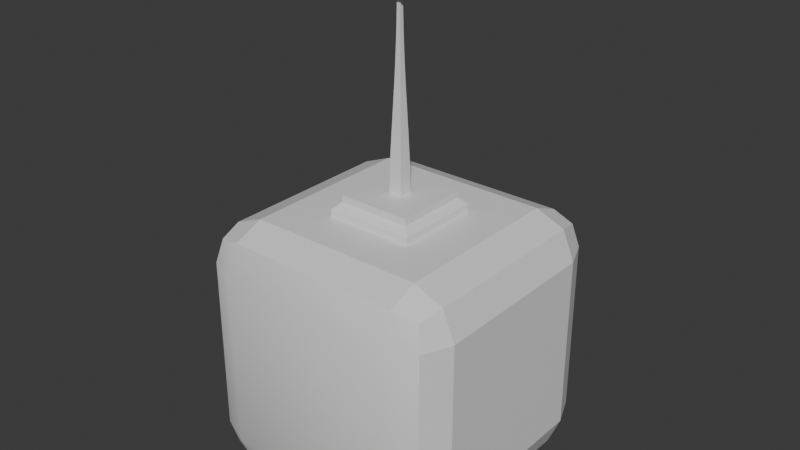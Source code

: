 # Source: Robot.blend  (saved by Blender 4.0.36; exported with 4.5.12 LTS)
import bpy
from mathutils import Matrix  # noqa: F401  (used for matrix-valued properties, if any)

bpy.ops.wm.read_factory_settings(use_empty=True)
scene = bpy.context.scene
scene.name = 'Scene'

# ---- collections
col_collection = bpy.data.collections.new('Collection'); scene.collection.children.link(col_collection)

# ---- materials (node trees are filled in below, after node groups)
mat_robotbase = bpy.data.materials.new('RobotBase')
mat_robotbase.alpha_threshold = 0.0
mat_robotbase.use_transparent_shadow = False
mat_robotbase.roughness = 0.5
mat_robotbase.line_color = (0.0, 0.0, 0.0, 1.0)
mat_robottip = bpy.data.materials.new('RobotTip')
mat_robottip.use_transparent_shadow = False

# ---- node groups
ng_auto_smooth = bpy.data.node_groups.new('Auto Smooth', 'GeometryNodeTree')
_s = ng_auto_smooth.interface.new_socket(name='Geometry', in_out='OUTPUT', socket_type='NodeSocketGeometry')
_s = ng_auto_smooth.interface.new_socket(name='Geometry', in_out='INPUT', socket_type='NodeSocketGeometry')
_s = ng_auto_smooth.interface.new_socket(name='Angle', in_out='INPUT', socket_type='NodeSocketFloat')
_s.subtype = 'ANGLE'
_s.min_value = 0.0
_s.max_value = 3.142
ng_auto_smooth.is_modifier = True
_N = ng_auto_smooth.nodes; _L = ng_auto_smooth.links
n0 = _N.new('NodeGroupOutput'); n0.name = 'Group Output'; n0.location = (480, -100)
n1 = _N.new('NodeGroupInput'); n1.name = 'Group Input'; n1.location = (-420, -300)
n2 = _N.new('NodeGroupInput'); n2.name = 'Group Input.001'; n2.location = (-60, -100)
n3 = _N.new('GeometryNodeSetShadeSmooth'); n3.name = 'Set Shade Smooth'; n3.location = (120, -100)
n3.domain = 'EDGE'
n4 = _N.new('GeometryNodeSetShadeSmooth'); n4.name = 'Set Shade Smooth.001'; n4.location = (300, -100)
n5 = _N.new('GeometryNodeInputMeshEdgeAngle'); n5.name = 'Edge Angle'; n5.location = (-420, -220)
n6 = _N.new('GeometryNodeInputEdgeSmooth'); n6.name = 'Is Edge Smooth'; n6.location = (-60, -160)
n7 = _N.new('GeometryNodeInputShadeSmooth'); n7.name = 'Is Face Smooth'; n7.location = (-240, -340)
n8 = _N.new('FunctionNodeBooleanMath'); n8.name = 'Boolean Math'; n8.location = (-60, -220)
n9 = _N.new('FunctionNodeCompare'); n9.name = 'Compare'; n9.location = (-240, -180)
n9.operation = 'LESS_EQUAL'
_L.new(n5.outputs[0], n9.inputs[0])
_L.new(n4.outputs[0], n0.inputs[0])
_L.new(n1.outputs[1], n9.inputs[1])
_L.new(n9.outputs[0], n8.inputs[0])
_L.new(n7.outputs[0], n8.inputs[1])
_L.new(n2.outputs[0], n3.inputs[0])
_L.new(n6.outputs[0], n3.inputs[1])
_L.new(n3.outputs[0], n4.inputs[0])
_L.new(n8.outputs[0], n3.inputs[2])
n0.is_active_output = True

# ---- material node trees
mat_robotbase.use_nodes = True; mat_robotbase.node_tree.nodes.clear()
_N = mat_robotbase.node_tree.nodes; _L = mat_robotbase.node_tree.links
n0 = _N.new('ShaderNodeOutputMaterial'); n0.name = 'Material Output'; n0.location = (300, 300)
n1 = _N.new('ShaderNodeBsdfPrincipled'); n1.name = 'Principled BSDF'; n1.location = (10, 300)
n1.inputs[3].default_value = 1.45
_L.new(n1.outputs[0], n0.inputs[0])
n0.is_active_output = True
mat_robottip.use_nodes = True; mat_robottip.node_tree.nodes.clear()
_N = mat_robottip.node_tree.nodes; _L = mat_robottip.node_tree.links
n0 = _N.new('ShaderNodeBsdfPrincipled'); n0.name = 'Principled BSDF'; n0.location = (10, 300)
n0.inputs[3].default_value = 1.45
n1 = _N.new('ShaderNodeOutputMaterial'); n1.name = 'Material Output'; n1.location = (300, 300)
_L.new(n0.outputs[0], n1.inputs[0])
n1.is_active_output = True

# ---- world
world_world = bpy.data.worlds.new('World'); scene.world = world_world
world_world.use_nodes = True; world_world.node_tree.nodes.clear()
_N = world_world.node_tree.nodes; _L = world_world.node_tree.links
n0 = _N.new('ShaderNodeOutputWorld'); n0.name = 'World Output'; n0.location = (300, 300)
n1 = _N.new('ShaderNodeBackground'); n1.name = 'Background'; n1.location = (10, 300)
n1.inputs[0].default_value = (0.05088, 0.05088, 0.05088, 1.0)
_L.new(n1.outputs[0], n0.inputs[0])
n0.is_active_output = True
world_world.color = (0.05088, 0.05088, 0.05088)
world_world.use_sun_shadow = False
world_world.sun_shadow_jitter_overblur = 0.0

# ---- meshes
me_cube = bpy.data.meshes.new('Cube')
me_cube.from_pydata([(0.2716, 0.2716, -0.4), (0.2716, 0.4, -0.2716), (0.4, 0.2716, -0.2716), (0.2716, 0.3624, -0.3624), (0.3457, 0.3457, -0.3457), (0.3624, 0.3624, -0.2716), (0.3624, 0.2716, -0.3624), (0.2716, -0.4, -0.2716), (0.2716, -0.2716, -0.4), (0.4, -0.2716, -0.2716), (0.2716, -0.3624, -0.3624), (0.3457, -0.3457, -0.3457), (0.3624, -0.2716, -0.3624), (0.3624, -0.3624, -0.2716), (0.4, 0.2716, 0.2716), (0.2716, 0.4, 0.2716), (0.2716, 0.2716, 0.4), (0.3624, 0.3624, 0.2716), (0.3457, 0.3457, 0.3457), (0.2716, 0.3624, 0.3624), (0.3624, 0.2716, 0.3624), (0.4, -0.2716, 0.2716), (0.2716, -0.2716, 0.4), (0.2716, -0.4, 0.2716), (0.3624, -0.2716, 0.3624), (0.3457, -0.3457, 0.3457), (0.2716, -0.3624, 0.3624), (0.3624, -0.3624, 0.2716), (-0.2716, 0.2716, -0.4), (-0.4, 0.2716, -0.2716), (-0.2716, 0.4, -0.2716), (-0.3624, 0.2716, -0.3624), (-0.3457, 0.3457, -0.3457), (-0.3624, 0.3624, -0.2716), (-0.2716, 0.3624, -0.3624), (-0.4, -0.2716, -0.2716), (-0.2716, -0.2716, -0.4), (-0.2716, -0.4, -0.2716), (-0.3624, -0.2716, -0.3624), (-0.3457, -0.3457, -0.3457), (-0.2716, -0.3624, -0.3624), (-0.3624, -0.3624, -0.2716), (-0.4, 0.2716, 0.2716), (-0.2716, 0.2716, 0.4), (-0.2716, 0.4, 0.2716), (-0.3624, 0.2716, 0.3624), (-0.3457, 0.3457, 0.3457), (-0.2716, 0.3624, 0.3624), (-0.3624, 0.3624, 0.2716), (-0.2716, -0.4, 0.2716), (-0.2716, -0.2716, 0.4), (-0.4, -0.2716, 0.2716), (-0.2716, -0.3624, 0.3624), (-0.3457, -0.3457, 0.3457), (-0.3624, -0.2716, 0.3624), (-0.3624, -0.3624, 0.2716), (0.134, 0.4, -0.134), (0.134, 0.4, 0.134), (-0.134, 0.4, -0.134), (-0.134, 0.4, 0.134), (-0.1129, 0.4637, -0.1129), (0.1129, 0.4637, -0.1129), (-0.1129, 0.4637, 0.1129), (0.1129, 0.4637, 0.1129), (0.134, 0.4214, 0.134), (0.1131, 0.4423, 0.1131), (-0.1131, 0.4423, 0.1131), (-0.134, 0.4214, 0.134), (0.134, 0.4214, -0.134), (0.1131, 0.4423, -0.1131), (-0.1131, 0.4423, -0.1131), (-0.134, 0.4214, -0.134), (-0.0203, 0.4637, -0.0203), (0.0203, 0.4637, -0.0203), (-0.0203, 0.4637, 0.0203), (0.0203, 0.4637, 0.0203), (-0.005388, 1.043, 0.005388), (-0.005388, 1.043, -0.005388), (0.005388, 1.043, -0.005388), (0.005388, 1.043, 0.005388), (0.01963, 0.5217, 0.01963), (0.01814, 0.5797, 0.01814), (0.0161, 0.6377, 0.0161), (0.01382, 0.6956, 0.01382), (0.01155, 0.7536, 0.01155), (0.009488, 0.8116, 0.009488), (0.007771, 0.8696, 0.007771), (0.006483, 0.9275, 0.006483), (0.005673, 0.9855, 0.005673), (-0.005673, 0.9855, 0.005673), (-0.006483, 0.9275, 0.006483), (-0.007771, 0.8696, 0.007771), (-0.009488, 0.8116, 0.009488), (-0.01155, 0.7536, 0.01155), (-0.01382, 0.6956, 0.01382), (-0.0161, 0.6377, 0.0161), (-0.01814, 0.5797, 0.01814), (-0.01963, 0.5217, 0.01963), (0.01963, 0.5217, -0.01963), (0.01814, 0.5797, -0.01814), (0.0161, 0.6377, -0.0161), (0.01382, 0.6956, -0.01382), (0.01155, 0.7536, -0.01155), (0.009488, 0.8116, -0.009488), (0.007771, 0.8696, -0.007771), (0.006483, 0.9275, -0.006483), (0.005673, 0.9855, -0.005673), (-0.01963, 0.5217, -0.01963), (-0.01814, 0.5797, -0.01814), (-0.0161, 0.6377, -0.0161), (-0.01382, 0.6956, -0.01382), (-0.01155, 0.7536, -0.01155), (-0.009488, 0.8116, -0.009488), (-0.007771, 0.8696, -0.007771), (-0.006483, 0.9275, -0.006483), (-0.005673, 0.9855, -0.005673), (-0.04454, 1.037, 0.04454), (-0.04454, 1.037, -0.04454), (0.04454, 1.037, -0.04454), (0.04454, 1.037, 0.04454), (-0.04454, 1.129, 0.04454), (-0.04454, 1.129, -0.04454), (0.04454, 1.129, -0.04454), (0.04454, 1.129, 0.04454)], [], [(37, 7, 23, 49), (51, 42, 29, 35), (22, 16, 43, 50), (1, 30, 44, 15), (9, 2, 14, 21), (0, 3, 4, 6), (1, 5, 4, 3), (2, 6, 4, 5), (7, 10, 11, 13), (8, 12, 11, 10), (9, 13, 11, 12), (14, 17, 18, 20), (15, 19, 18, 17), (16, 20, 18, 19), (21, 24, 25, 27), (22, 26, 25, 24), (23, 27, 25, 26), (28, 31, 32, 34), (29, 33, 32, 31), (30, 34, 32, 33), (35, 38, 39, 41), (36, 40, 39, 38), (37, 41, 39, 40), (42, 45, 46, 48), (43, 47, 46, 45), (44, 48, 46, 47), (49, 52, 53, 55), (50, 54, 53, 52), (51, 55, 53, 54), (37, 49, 55, 41), (41, 55, 51, 35), (7, 37, 40, 10), (10, 40, 36, 8), (2, 9, 12, 6), (6, 12, 8, 0), (50, 43, 45, 54), (54, 45, 42, 51), (16, 22, 24, 20), (20, 24, 21, 14), (28, 36, 38, 31), (31, 38, 35, 29), (15, 44, 47, 19), (19, 47, 43, 16), (1, 15, 17, 5), (5, 17, 14, 2), (49, 23, 26, 52), (52, 26, 22, 50), (44, 30, 33, 48), (48, 33, 29, 42), (30, 1, 3, 34), (34, 3, 0, 28), (23, 7, 13, 27), (27, 13, 9, 21), (36, 28, 0, 8), (56, 57, 59, 58), (57, 56, 68, 64), (58, 59, 67, 71), (56, 58, 71, 68), (66, 65, 63, 62), (61, 60, 62, 63), (65, 66, 67, 64), (69, 65, 64, 68), (66, 70, 71, 67), (70, 69, 68, 71), (59, 57, 64, 67), (69, 70, 60, 61), (70, 66, 62, 60), (65, 69, 61, 63), (73, 75, 74, 72), (78, 77, 76, 79), (89, 88, 79, 76), (88, 106, 78, 79), (106, 115, 77, 78), (115, 89, 76, 77), (72, 74, 97, 107), (107, 97, 96, 108), (108, 96, 95, 109), (109, 95, 94, 110), (110, 94, 93, 111), (111, 93, 92, 112), (112, 92, 91, 113), (113, 91, 90, 114), (114, 90, 89, 115), (73, 72, 107, 98), (98, 107, 108, 99), (99, 108, 109, 100), (100, 109, 110, 101), (101, 110, 111, 102), (102, 111, 112, 103), (103, 112, 113, 104), (104, 113, 114, 105), (105, 114, 115, 106), (75, 73, 98, 80), (80, 98, 99, 81), (81, 99, 100, 82), (82, 100, 101, 83), (83, 101, 102, 84), (84, 102, 103, 85), (85, 103, 104, 86), (86, 104, 105, 87), (87, 105, 106, 88), (74, 75, 80, 97), (97, 80, 81, 96), (96, 81, 82, 95), (95, 82, 83, 94), (94, 83, 84, 93), (93, 84, 85, 92), (92, 85, 86, 91), (91, 86, 87, 90), (90, 87, 88, 89), (118, 119, 116, 117), (122, 121, 120, 123), (118, 117, 121, 122), (117, 116, 120, 121), (116, 119, 123, 120), (119, 118, 122, 123)])
me_cube.polygons.foreach_set('use_smooth', [0, 0, 1, 0, 0, 0, 0, 0, 0, 0, 0, 0, 0, 1, 0, 1, 0, 0, 0, 0, 0, 0, 0, 0, 1, 0, 0, 1, 0, 0, 0, 0, 0, 0, 0, 1, 0, 1, 0, 0, 0, 0, 1, 0, 0, 0, 1, 0, 0, 0, 0, 0, 0, 0, 1, 1, 1, 1, 1, 1, 1, 1, 1, 1, 1, 1, 1, 1, 1, 1, 1, 1, 1, 1, 1, 1, 1, 1, 1, 1, 1, 1, 1, 1, 1, 1, 1, 1, 1, 1, 1, 1, 1, 1, 1, 1, 1, 1, 1, 1, 1, 1, 1, 1, 1, 1, 1, 1, 1, 1, 1, 1, 1, 1, 1, 1])
me_cube.polygons.foreach_set('material_index', [0, 0, 0, 0, 0, 0, 0, 0, 0, 0, 0, 0, 0, 0, 0, 0, 0, 0, 0, 0, 0, 0, 0, 0, 0, 0, 0, 0, 0, 0, 0, 0, 0, 0, 0, 0, 0, 0, 0, 0, 0, 0, 0, 0, 0, 0, 0, 0, 0, 0, 0, 0, 0, 0, 1, 1, 1, 1, 1, 1, 1, 1, 1, 1, 1, 1, 1, 1, 1, 1, 1, 1, 1, 1, 1, 1, 1, 1, 1, 1, 1, 1, 1, 1, 1, 1, 1, 1, 1, 1, 1, 1, 1, 1, 1, 1, 1, 1, 1, 1, 1, 1, 1, 1, 1, 1, 1, 1, 1, 1, 1, 1, 1, 1, 1, 1])
_uv = me_cube.uv_layers.new(name='UVMap')
_uv.uv.foreach_set('vector', [0.1651, 0.5401, 0.3349, 0.5401, 0.3349, 0.7099, 0.1651, 0.7099, 0.4151, 0.04013, 0.5849, 0.04013, 0.5849, 0.2099, 0.4151, 0.2099, 0.4151, 0.7901, 0.5849, 0.7901, 0.5849, 0.9599, 0.4151, 0.9599, 0.6651, 0.5401, 0.8349, 0.5401, 0.8349, 0.7099, 0.6651, 0.7099, 0.4151, 0.5401, 0.5849, 0.5401, 0.5849, 0.7099, 0.4151, 0.7099, 0.5849, 0.4599, 0.625, 0.4599, 0.6193, 0.5, 0.5849, 0.5, 0.6651, 0.5401, 0.625, 0.5401, 0.6193, 0.5, 0.6651, 0.5, 0.5849, 0.5401, 0.5849, 0.5, 0.6193, 0.5, 0.625, 0.5401, 0.3349, 0.5401, 0.3349, 0.5, 0.375, 0.5057, 0.375, 0.5401, 0.4151, 0.4599, 0.4151, 0.5, 0.375, 0.5057, 0.375, 0.4599, 0.4151, 0.5401, 0.375, 0.5401, 0.375, 0.5057, 0.4151, 0.5, 0.5849, 0.7099, 0.625, 0.7099, 0.625, 0.7443, 0.5849, 0.75, 0.6651, 0.7099, 0.6651, 0.75, 0.625, 0.7443, 0.625, 0.7099, 0.5849, 0.7901, 0.5849, 0.75, 0.625, 0.7443, 0.625, 0.7901, 0.4151, 0.7099, 0.4151, 0.75, 0.3807, 0.75, 0.375, 0.7099, 0.4151, 0.7901, 0.375, 0.7901, 0.3807, 0.75, 0.4151, 0.75, 0.3349, 0.7099, 0.375, 0.7099, 0.3807, 0.75, 0.3349, 0.75, 0.5849, 0.2901, 0.5849, 0.25, 0.608, 0.25, 0.625, 0.2901, 0.5849, 0.2099, 0.625, 0.2099, 0.625, 0.233, 0.5849, 0.25, 0.8349, 0.5401, 0.8349, 0.5, 0.858, 0.5, 0.875, 0.5401, 0.4151, 0.2099, 0.4151, 0.25, 0.392, 0.25, 0.375, 0.2099, 0.4151, 0.2901, 0.375, 0.2901, 0.375, 0.267, 0.4151, 0.25, 0.1651, 0.5401, 0.125, 0.5401, 0.125, 0.517, 0.1651, 0.5, 0.5849, 0.04013, 0.5849, 0.0, 0.608, 0.0, 0.625, 0.04013, 0.5849, 0.9599, 0.625, 0.9599, 0.625, 0.983, 0.5849, 1.0, 0.8349, 0.7099, 0.875, 0.7099, 0.875, 0.733, 0.8349, 0.75, 0.1651, 0.7099, 0.1651, 0.75, 0.142, 0.75, 0.125, 0.7099, 0.4151, 0.9599, 0.4151, 1.0, 0.392, 1.0, 0.375, 0.9599, 0.4151, 0.04013, 0.375, 0.04013, 0.375, 0.01696, 0.4151, 0.0, 0.1651, 0.5401, 0.1651, 0.7099, 0.125, 0.7099, 0.125, 0.5401, 0.375, 0.2099, 0.375, 0.04013, 0.4151, 0.04013, 0.4151, 0.2099, 0.3349, 0.5401, 0.1651, 0.5401, 0.1651, 0.5, 0.3349, 0.5, 0.375, 0.4599, 0.375, 0.2901, 0.4151, 0.2901, 0.4151, 0.4599, 0.5849, 0.5401, 0.4151, 0.5401, 0.4151, 0.5, 0.5849, 0.5, 0.5849, 0.5, 0.4151, 0.5, 0.4151, 0.4599, 0.5849, 0.4599, 0.4151, 0.9599, 0.5849, 0.9599, 0.5849, 1.0, 0.4151, 1.0, 0.4151, 0.0, 0.5849, 0.0, 0.5849, 0.04013, 0.4151, 0.04013, 0.5849, 0.7901, 0.4151, 0.7901, 0.4151, 0.75, 0.5849, 0.75, 0.5849, 0.75, 0.4151, 0.75, 0.4151, 0.7099, 0.5849, 0.7099, 0.5849, 0.2901, 0.4151, 0.2901, 0.4151, 0.25, 0.5849, 0.25, 0.5849, 0.25, 0.4151, 0.25, 0.4151, 0.2099, 0.5849, 0.2099, 0.6651, 0.7099, 0.8349, 0.7099, 0.8349, 0.75, 0.6651, 0.75, 0.625, 0.7901, 0.625, 0.9599, 0.5849, 0.9599, 0.5849, 0.7901, 0.6651, 0.5401, 0.6651, 0.7099, 0.625, 0.7099, 0.625, 0.5401, 0.625, 0.5401, 0.625, 0.7099, 0.5849, 0.7099, 0.5849, 0.5401, 0.1651, 0.7099, 0.3349, 0.7099, 0.3349, 0.75, 0.1651, 0.75, 0.375, 0.9599, 0.375, 0.7901, 0.4151, 0.7901, 0.4151, 0.9599, 0.8349, 0.7099, 0.8349, 0.5401, 0.875, 0.5401, 0.875, 0.7099, 0.625, 0.04013, 0.625, 0.2099, 0.5849, 0.2099, 0.5849, 0.04013, 0.8349, 0.5401, 0.6651, 0.5401, 0.6651, 0.5, 0.8349, 0.5, 0.625, 0.2901, 0.625, 0.4599, 0.5849, 0.4599, 0.5849, 0.2901, 0.3349, 0.7099, 0.3349, 0.5401, 0.375, 0.5401, 0.375, 0.7099, 0.375, 0.7099, 0.375, 0.5401, 0.4151, 0.5401, 0.4151, 0.7099, 0.4151, 0.2901, 0.5849, 0.2901, 0.5849, 0.4599, 0.4151, 0.4599, 0.6651, 0.5401, 0.6651, 0.7099, 0.8349, 0.7099, 0.8349, 0.5401, 0.6651, 0.7099, 0.6651, 0.5401, 0.6651, 0.5401, 0.6651, 0.7099, 0.8349, 0.5401, 0.8349, 0.7099, 0.8349, 0.7099, 0.8349, 0.5401, 0.6651, 0.5401, 0.8349, 0.5401, 0.8349, 0.5401, 0.6651, 0.5401, 0.8217, 0.6967, 0.6783, 0.6967, 0.6783, 0.6967, 0.8217, 0.6967, 0.6783, 0.5533, 0.8217, 0.5533, 0.8217, 0.6967, 0.6783, 0.6967, 0.6783, 0.6967, 0.8217, 0.6967, 0.8349, 0.7099, 0.6651, 0.7099, 0.6783, 0.5533, 0.6783, 0.6967, 0.6651, 0.7099, 0.6651, 0.5401, 0.8217, 0.6967, 0.8217, 0.5533, 0.8349, 0.5401, 0.8349, 0.7099, 0.8217, 0.5533, 0.6783, 0.5533, 0.6651, 0.5401, 0.8349, 0.5401, 0.8349, 0.7099, 0.6651, 0.7099, 0.6651, 0.7099, 0.8349, 0.7099, 0.6783, 0.5533, 0.8217, 0.5533, 0.8217, 0.5533, 0.6783, 0.5533, 0.8217, 0.5533, 0.8217, 0.6967, 0.8217, 0.6967, 0.8217, 0.5533, 0.6783, 0.6967, 0.6783, 0.5533, 0.6783, 0.5533, 0.6783, 0.6967, 0.6783, 0.5533, 0.6783, 0.6967, 0.8217, 0.6967, 0.8217, 0.5533, 0.6783, 0.5533, 0.8217, 0.5533, 0.8217, 0.6967, 0.6783, 0.6967, 0.8217, 0.6967, 0.6783, 0.6967, 0.6783, 0.6967, 0.8217, 0.6967, 0.6783, 0.6967, 0.6783, 0.5533, 0.6783, 0.5533, 0.6783, 0.6967, 0.6783, 0.5533, 0.8217, 0.5533, 0.8217, 0.5533, 0.6783, 0.5533, 0.8217, 0.5533, 0.8217, 0.6967, 0.8217, 0.6967, 0.8217, 0.5533, 0.8217, 0.5533, 0.8217, 0.6967, 0.8217, 0.6967, 0.8217, 0.5533, 0.8217, 0.5533, 0.8217, 0.6967, 0.8217, 0.6967, 0.8217, 0.5533, 0.8217, 0.5533, 0.8217, 0.6967, 0.8217, 0.6967, 0.8217, 0.5533, 0.8217, 0.5533, 0.8217, 0.6967, 0.8217, 0.6967, 0.8217, 0.5533, 0.8217, 0.5533, 0.8217, 0.6967, 0.8217, 0.6967, 0.8217, 0.5533, 0.8217, 0.5533, 0.8217, 0.6967, 0.8217, 0.6967, 0.8217, 0.5533, 0.8217, 0.5533, 0.8217, 0.6967, 0.8217, 0.6967, 0.8217, 0.5533, 0.8217, 0.5533, 0.8217, 0.6967, 0.8217, 0.6967, 0.8217, 0.5533, 0.8217, 0.5533, 0.8217, 0.6967, 0.8217, 0.6967, 0.8217, 0.5533, 0.6783, 0.5533, 0.8217, 0.5533, 0.8217, 0.5533, 0.6783, 0.5533, 0.6783, 0.5533, 0.8217, 0.5533, 0.8217, 0.5533, 0.6783, 0.5533, 0.6783, 0.5533, 0.8217, 0.5533, 0.8217, 0.5533, 0.6783, 0.5533, 0.6783, 0.5533, 0.8217, 0.5533, 0.8217, 0.5533, 0.6783, 0.5533, 0.6783, 0.5533, 0.8217, 0.5533, 0.8217, 0.5533, 0.6783, 0.5533, 0.6783, 0.5533, 0.8217, 0.5533, 0.8217, 0.5533, 0.6783, 0.5533, 0.6783, 0.5533, 0.8217, 0.5533, 0.8217, 0.5533, 0.6783, 0.5533, 0.6783, 0.5533, 0.8217, 0.5533, 0.8217, 0.5533, 0.6783, 0.5533, 0.6783, 0.5533, 0.8217, 0.5533, 0.8217, 0.5533, 0.6783, 0.5533, 0.6783, 0.6967, 0.6783, 0.5533, 0.6783, 0.5533, 0.6783, 0.6967, 0.6783, 0.6967, 0.6783, 0.5533, 0.6783, 0.5533, 0.6783, 0.6967, 0.6783, 0.6967, 0.6783, 0.5533, 0.6783, 0.5533, 0.6783, 0.6967, 0.6783, 0.6967, 0.6783, 0.5533, 0.6783, 0.5533, 0.6783, 0.6967, 0.6783, 0.6967, 0.6783, 0.5533, 0.6783, 0.5533, 0.6783, 0.6967, 0.6783, 0.6967, 0.6783, 0.5533, 0.6783, 0.5533, 0.6783, 0.6967, 0.6783, 0.6967, 0.6783, 0.5533, 0.6783, 0.5533, 0.6783, 0.6967, 0.6783, 0.6967, 0.6783, 0.5533, 0.6783, 0.5533, 0.6783, 0.6967, 0.6783, 0.6967, 0.6783, 0.5533, 0.6783, 0.5533, 0.6783, 0.6967, 0.8217, 0.6967, 0.6783, 0.6967, 0.6783, 0.6967, 0.8217, 0.6967, 0.8217, 0.6967, 0.6783, 0.6967, 0.6783, 0.6967, 0.8217, 0.6967, 0.8217, 0.6967, 0.6783, 0.6967, 0.6783, 0.6967, 0.8217, 0.6967, 0.8217, 0.6967, 0.6783, 0.6967, 0.6783, 0.6967, 0.8217, 0.6967, 0.8217, 0.6967, 0.6783, 0.6967, 0.6783, 0.6967, 0.8217, 0.6967, 0.8217, 0.6967, 0.6783, 0.6967, 0.6783, 0.6967, 0.8217, 0.6967, 0.8217, 0.6967, 0.6783, 0.6967, 0.6783, 0.6967, 0.8217, 0.6967, 0.8217, 0.6967, 0.6783, 0.6967, 0.6783, 0.6967, 0.8217, 0.6967, 0.8217, 0.6967, 0.6783, 0.6967, 0.6783, 0.6967, 0.8217, 0.6967, 0.6783, 0.5533, 0.6783, 0.6967, 0.8217, 0.6967, 0.8217, 0.5533, 0.6783, 0.5533, 0.8217, 0.5533, 0.8217, 0.6967, 0.6783, 0.6967, 0.6783, 0.5533, 0.8217, 0.5533, 0.8217, 0.5533, 0.6783, 0.5533, 0.8217, 0.5533, 0.8217, 0.6967, 0.8217, 0.6967, 0.8217, 0.5533, 0.8217, 0.6967, 0.6783, 0.6967, 0.6783, 0.6967, 0.8217, 0.6967, 0.6783, 0.6967, 0.6783, 0.5533, 0.6783, 0.5533, 0.6783, 0.6967])
me_cube.materials.append(mat_robotbase)
me_cube.materials.append(mat_robottip)
me_cube.use_mirror_vertex_groups = False
me_cube.update()
arm_armature = bpy.data.armatures.new('Armature')  # bones are not reproduced

# ---- objects
ob_robot = bpy.data.objects.new('Robot', me_cube)
ob_armature = bpy.data.objects.new('Armature', arm_armature)

# ---- transforms, parenting, visibility, modifiers, constraints
ob_robot.parent = ob_armature
ob_robot.location = (0.0, 0.0, 0.0)
ob_robot.lock_rotations_4d = False
ob_robot.empty_display_type = 'ARROWS'
ob_robot.lineart.crease_threshold = 0.0
_vg = ob_robot.vertex_groups.new(name='Bone')
for _i, _w in zip([0, 1, 2, 3, 4, 5, 6, 7, 8, 9, 10, 11, 12, 13, 14, 15, 16, 17, 18, 19, 20, 21, 22, 23, 24, 25, 26, 27, 28, 29, 30, 31, 32, 33, 34, 35, 36, 37, 38, 39, 40, 41, 42, 43, 44, 45, 46, 47, 48, 49, 50, 51, 52, 53, 54, 55, 56, 57, 58, 59, 60, 61, 62, 63, 64, 65, 66, 67, 68, 69, 70, 71], [1.0, 1.0, 1.0, 1.0, 1.0, 1.0, 1.0, 1.0, 1.0, 1.0, 1.0, 1.0, 1.0, 1.0, 1.0, 1.0, 1.0, 1.0, 1.0, 1.0, 1.0, 1.0, 1.0, 1.0, 1.0, 1.0, 1.0, 1.0, 1.0, 1.0, 1.0, 1.0, 1.0, 1.0, 1.0, 1.0, 1.0, 1.0, 1.0, 1.0, 1.0, 1.0, 1.0, 1.0, 1.0, 1.0, 1.0, 1.0, 1.0, 1.0, 1.0, 1.0, 1.0, 1.0, 1.0, 1.0, 0.5264, 0.5117, 0.5117, 0.5264, 0.7461, 0.7439, 0.7439, 0.7461, 0.5954, 0.6947, 0.6975, 0.6055, 0.6055, 0.6975, 0.6947, 0.5954]): _vg.add([_i], _w, 'REPLACE')
_vg = ob_robot.vertex_groups.new(name='Bone.001')
for _i, _w in zip([56, 57, 58, 59, 60, 61, 62, 63, 64, 65, 66, 67, 68, 69, 70, 71, 72, 73, 74, 75, 80, 81, 96, 97, 98, 99, 107, 108], [0.4736, 0.4883, 0.4883, 0.4736, 0.2539, 0.2561, 0.2561, 0.2539, 0.4046, 0.3053, 0.3025, 0.3945, 0.3945, 0.3025, 0.3053, 0.4046, 0.9954, 0.995, 0.995, 0.9954, 0.9522, 0.03884, 0.03884, 0.9522, 0.9522, 0.03884, 0.9522, 0.03884]): _vg.add([_i], _w, 'REPLACE')
_vg = ob_robot.vertex_groups.new(name='Bone.002')
for _i, _w in zip([80, 81, 82, 95, 96, 97, 98, 99, 100, 107, 108, 109], [0.04151, 0.9148, 0.01978, 0.01978, 0.9148, 0.04154, 0.04154, 0.9148, 0.01978, 0.04151, 0.9148, 0.01978]): _vg.add([_i], _w, 'REPLACE')
_vg = ob_robot.vertex_groups.new(name='Bone.003')
for _i, _w in zip([81, 82, 83, 94, 95, 96, 99, 100, 101, 108, 109, 110], [0.02878, 0.931, 0.004127, 0.004127, 0.931, 0.02878, 0.02878, 0.931, 0.004127, 0.02878, 0.931, 0.004127]): _vg.add([_i], _w, 'REPLACE')
_vg = ob_robot.vertex_groups.new(name='Bone.004')
for _i, _w in zip([82, 83, 94, 95, 100, 101, 109, 110], [0.01321, 0.9477, 0.9477, 0.01321, 0.01321, 0.9477, 0.01321, 0.9477]): _vg.add([_i], _w, 'REPLACE')
_vg = ob_robot.vertex_groups.new(name='Bone.005')
for _i, _w in zip([84, 93, 102, 111], [0.9626, 0.9626, 0.9626, 0.9626]): _vg.add([_i], _w, 'REPLACE')
_vg = ob_robot.vertex_groups.new(name='Bone.006')
for _i, _w in zip([85, 92, 103, 112], [0.9742, 0.9742, 0.9742, 0.9742]): _vg.add([_i], _w, 'REPLACE')
_vg = ob_robot.vertex_groups.new(name='Bone.007')
for _i, _w in zip([86, 91, 104, 113], [0.9824, 0.9824, 0.9824, 0.9824]): _vg.add([_i], _w, 'REPLACE')
_vg = ob_robot.vertex_groups.new(name='Bone.008')
for _i, _w in zip([87, 90, 105, 114], [0.9876, 0.9876, 0.9876, 0.9876]): _vg.add([_i], _w, 'REPLACE')
_vg = ob_robot.vertex_groups.new(name='Bone.009')
for _i, _w in zip([88, 89, 106, 115], [0.9905, 0.9905, 0.9905, 0.9905]): _vg.add([_i], _w, 'REPLACE')
_vg = ob_robot.vertex_groups.new(name='Bone.010')
for _i, _w in zip([76, 77, 78, 79, 116, 117, 118, 119, 120, 121, 122, 123], [0.9895, 0.9906, 0.9895, 0.9906, 1.0, 1.0, 1.0, 1.0, 1.0, 1.0, 1.0, 1.0]): _vg.add([_i], _w, 'REPLACE')
_m = ob_robot.modifiers.new('Armature', 'ARMATURE')
_m.object = ob_armature
_m = ob_robot.modifiers.new('Auto Smooth', 'NODES')
_m.node_group = ng_auto_smooth
_gi = [s.identifier for s in ng_auto_smooth.interface.items_tree if s.item_type == 'SOCKET' and s.in_out == 'INPUT']
_m[_gi[1]] = 0.5236  # Angle
ob_armature.location = (0.0, 0.0, 0.0)
ob_armature.rotation_euler = (1.571, -0.0, 0.0)

# ---- collection membership
col_collection.objects.link(ob_robot)
col_collection.objects.link(ob_armature)

# ---- scene / render settings (as saved in the file)
scene.frame_start = 1; scene.frame_end = 250; scene.frame_set(0)
scene.render.engine = 'BLENDER_EEVEE_NEXT'
scene.cycles.sampling_pattern = 'TABULATED_SOBOL'
bpy.context.view_layer.update()

# ---- added for rendering (the .blend has no active camera and no usable light): camera, sun
cam_auto = bpy.data.cameras.new('AutoCamera')
cam_auto.lens = 50.0
cam_auto.sensor_width = 36.0
cam_auto.clip_end = 1000.0
ob_auto_camera = bpy.data.objects.new('AutoCamera', cam_auto)
scene.collection.objects.link(ob_auto_camera)
ob_auto_camera.location = (1.75964, -2.11157, 1.77209)
ob_auto_camera.rotation_euler = (1.09748, -7.21219e-08, 0.694738)
scene.camera = ob_auto_camera
light_auto_sun = bpy.data.lights.new('AutoSun', 'SUN')
light_auto_sun.energy = 3.0
light_auto_sun.angle = 0.0523599
ob_auto_sun = bpy.data.objects.new('AutoSun', light_auto_sun)
scene.collection.objects.link(ob_auto_sun)
ob_auto_sun.rotation_euler = (0.872665, 0.174533, 0.523599)
bpy.context.view_layer.update()
